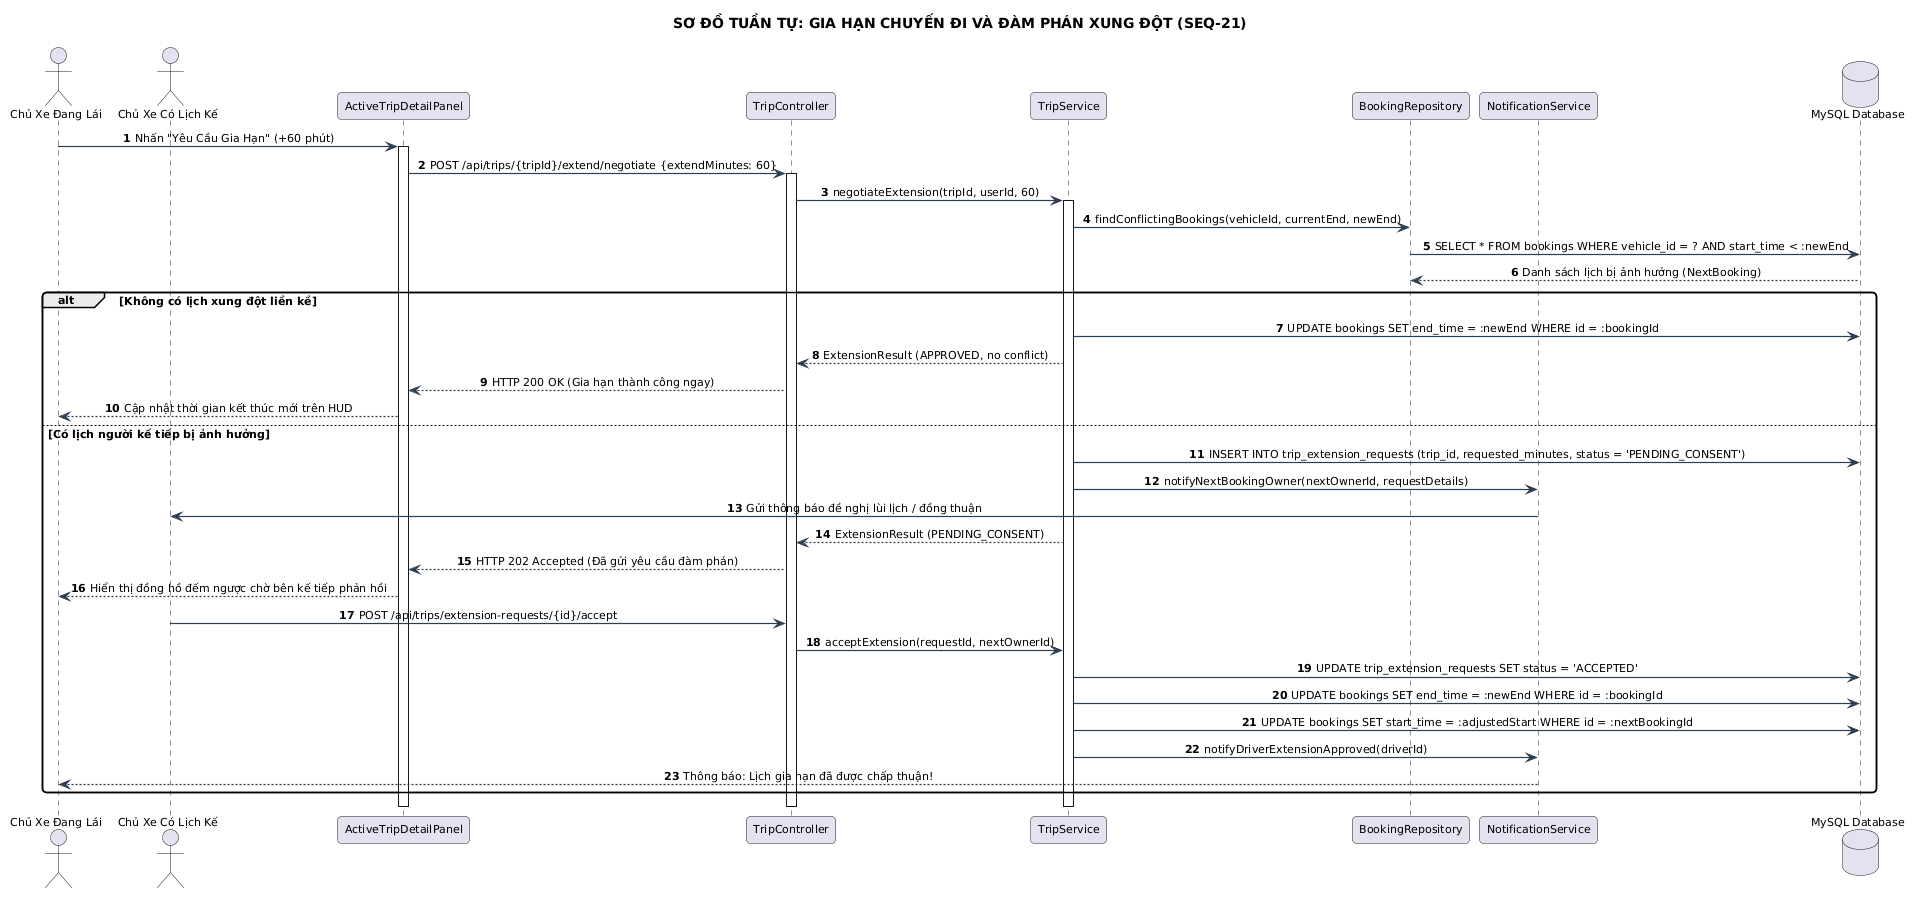

The diagram above was rendered by PlantUML. Its source (embedded in the PNG):
@startuml
title SƠ ĐỒ TUẦN TỰ: GIA HẠN CHUYẾN ĐI VÀ ĐÀM PHÁN XUNG ĐỘT (SEQ-21)
skinparam backgroundColor #FFFFFF
skinparam defaultFontName "Segoe UI"
skinparam defaultFontSize 11
skinparam roundCorner 8
skinparam shadowing false
skinparam ArrowColor #2C3E50
skinparam ArrowThickness 1.2
skinparam sequenceMessageAlign center

autonumber
actor "Chủ Xe Đang Lái" as Driver
actor "Chủ Xe Có Lịch Kế" as NextOwner
participant "ActiveTripDetailPanel" as UI
participant "TripController" as Controller
participant "TripService" as TripSvc
participant "BookingRepository" as BookingRepo
participant "NotificationService" as NotiSvc
database "MySQL Database" as DB

Driver -> UI : Nhấn "Yêu Cầu Gia Hạn" (+60 phút)
activate UI
UI -> Controller : POST /api/trips/{tripId}/extend/negotiate {extendMinutes: 60}
activate Controller
Controller -> TripSvc : negotiateExtension(tripId, userId, 60)
activate TripSvc

TripSvc -> BookingRepo : findConflictingBookings(vehicleId, currentEnd, newEnd)
BookingRepo -> DB : SELECT * FROM bookings WHERE vehicle_id = ? AND start_time < :newEnd
DB --> BookingRepo : Danh sách lịch bị ảnh hưởng (NextBooking)

alt Không có lịch xung đột liền kề
    TripSvc -> DB : UPDATE bookings SET end_time = :newEnd WHERE id = :bookingId
    TripSvc --> Controller : ExtensionResult (APPROVED, no conflict)
    Controller --> UI : HTTP 200 OK (Gia hạn thành công ngay)
    UI --> Driver : Cập nhật thời gian kết thúc mới trên HUD
else Có lịch người kế tiếp bị ảnh hưởng
    TripSvc -> DB : INSERT INTO trip_extension_requests (trip_id, requested_minutes, status = 'PENDING_CONSENT')
    TripSvc -> NotiSvc : notifyNextBookingOwner(nextOwnerId, requestDetails)
    NotiSvc -> NextOwner : Gửi thông báo đề nghị lùi lịch / đồng thuận
    TripSvc --> Controller : ExtensionResult (PENDING_CONSENT)
    Controller --> UI : HTTP 202 Accepted (Đã gửi yêu cầu đàm phán)
    UI --> Driver : Hiển thị đồng hồ đếm ngược chờ bên kế tiếp phản hồi
    
    NextOwner -> Controller : POST /api/trips/extension-requests/{id}/accept
    Controller -> TripSvc : acceptExtension(requestId, nextOwnerId)
    TripSvc -> DB : UPDATE trip_extension_requests SET status = 'ACCEPTED'
    TripSvc -> DB : UPDATE bookings SET end_time = :newEnd WHERE id = :bookingId
    TripSvc -> DB : UPDATE bookings SET start_time = :adjustedStart WHERE id = :nextBookingId
    TripSvc -> NotiSvc : notifyDriverExtensionApproved(driverId)
    NotiSvc --> Driver : Thông báo: Lịch gia hạn đã được chấp thuận!
end
deactivate TripSvc
deactivate Controller
deactivate UI
@enduml